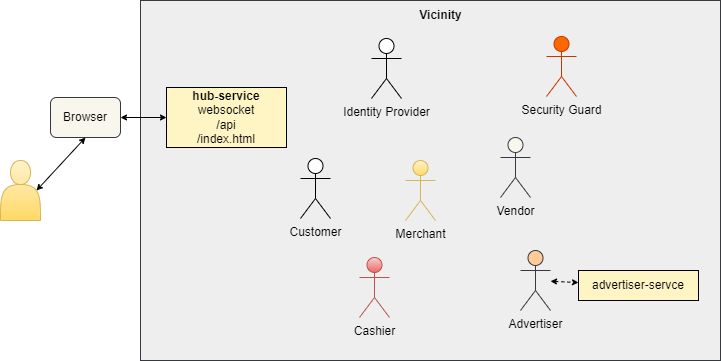

The diagram above was exported from draw.io. Its source (the exported page's mxGraphModel, read from the mxfile embedded in the PNG):
<mxGraphModel dx="1038" dy="547" grid="1" gridSize="10" guides="1" tooltips="1" connect="1" arrows="1" fold="1" page="1" pageScale="1" pageWidth="850" pageHeight="1100" math="0" shadow="0">
  <root>
    <mxCell id="0" />
    <mxCell id="1" parent="0" />
    <mxCell id="ybsnKUvDueqi-ogGYCzn-18" value="" style="rounded=0;whiteSpace=wrap;html=1;labelBackgroundColor=#FFFFFF;fontSize=12;strokeColor=#36393d;strokeWidth=1;fillColor=#eeeeee;" vertex="1" parent="1">
      <mxGeometry x="180" y="40" width="580" height="360" as="geometry" />
    </mxCell>
    <mxCell id="ybsnKUvDueqi-ogGYCzn-1" value="&lt;span style=&quot;&quot;&gt;Merchant&lt;/span&gt;" style="shape=umlActor;verticalLabelPosition=bottom;verticalAlign=top;html=1;outlineConnect=0;labelBackgroundColor=none;fontSize=12;strokeWidth=1;fillColor=#fff2cc;gradientColor=#ffd966;strokeColor=#d6b656;" vertex="1" parent="1">
      <mxGeometry x="445" y="200" width="30" height="60" as="geometry" />
    </mxCell>
    <mxCell id="ybsnKUvDueqi-ogGYCzn-2" value="&lt;b&gt;hub-service&lt;/b&gt;&lt;br&gt;websocket&lt;br&gt;/api&lt;br&gt;/index.html" style="rounded=0;whiteSpace=wrap;html=1;labelBackgroundColor=none;fontSize=12;strokeWidth=1;fillColor=#FFF4C3;" vertex="1" parent="1">
      <mxGeometry x="206" y="127" width="120" height="60" as="geometry" />
    </mxCell>
    <mxCell id="ybsnKUvDueqi-ogGYCzn-3" value="" style="shape=actor;whiteSpace=wrap;html=1;labelBackgroundColor=#FFFFFF;fontSize=12;strokeColor=#d6b656;strokeWidth=1;fillColor=#fff2cc;gradientColor=#ffd966;" vertex="1" parent="1">
      <mxGeometry x="40" y="200" width="40" height="60" as="geometry" />
    </mxCell>
    <mxCell id="ybsnKUvDueqi-ogGYCzn-4" value="&lt;font color=&quot;#000000&quot;&gt;Browser&lt;/font&gt;" style="rounded=1;whiteSpace=wrap;html=1;labelBackgroundColor=none;fontSize=12;strokeColor=#36393d;strokeWidth=1;fillColor=#f9f7ed;" vertex="1" parent="1">
      <mxGeometry x="90" y="137" width="70" height="40" as="geometry" />
    </mxCell>
    <mxCell id="ybsnKUvDueqi-ogGYCzn-5" value="" style="endArrow=classic;startArrow=classic;html=1;rounded=0;fontSize=12;fontColor=#000000;strokeColor=#000000;strokeWidth=1;elbow=vertical;exitX=0.9;exitY=0.5;exitDx=0;exitDy=0;exitPerimeter=0;entryX=0.5;entryY=1;entryDx=0;entryDy=0;startSize=4;endSize=4;" edge="1" parent="1" source="ybsnKUvDueqi-ogGYCzn-3" target="ybsnKUvDueqi-ogGYCzn-4">
      <mxGeometry width="50" height="50" relative="1" as="geometry">
        <mxPoint x="160" y="350" as="sourcePoint" />
        <mxPoint x="210" y="300" as="targetPoint" />
      </mxGeometry>
    </mxCell>
    <mxCell id="ybsnKUvDueqi-ogGYCzn-6" value="" style="endArrow=classic;startArrow=classic;html=1;rounded=0;fontSize=12;fontColor=#000000;strokeColor=#000000;strokeWidth=1;elbow=vertical;entryX=0;entryY=0.5;entryDx=0;entryDy=0;endSize=4;startSize=4;" edge="1" parent="1" source="ybsnKUvDueqi-ogGYCzn-4" target="ybsnKUvDueqi-ogGYCzn-2">
      <mxGeometry width="50" height="50" relative="1" as="geometry">
        <mxPoint x="86" y="240" as="sourcePoint" />
        <mxPoint x="135" y="187" as="targetPoint" />
      </mxGeometry>
    </mxCell>
    <mxCell id="ybsnKUvDueqi-ogGYCzn-7" value="&lt;span style=&quot;&quot;&gt;Vendor&lt;/span&gt;" style="shape=umlActor;verticalLabelPosition=bottom;verticalAlign=top;html=1;outlineConnect=0;labelBackgroundColor=none;fontSize=12;strokeWidth=1;fillColor=#f9f7ed;strokeColor=#36393d;" vertex="1" parent="1">
      <mxGeometry x="540" y="177" width="30" height="60" as="geometry" />
    </mxCell>
    <mxCell id="ybsnKUvDueqi-ogGYCzn-10" value="&lt;span style=&quot;&quot;&gt;Cashier&lt;/span&gt;" style="shape=umlActor;verticalLabelPosition=bottom;verticalAlign=top;html=1;outlineConnect=0;labelBackgroundColor=none;fontSize=12;strokeWidth=1;fillColor=#f8cecc;gradientColor=#ea6b66;strokeColor=#b85450;" vertex="1" parent="1">
      <mxGeometry x="399" y="297" width="30" height="60" as="geometry" />
    </mxCell>
    <mxCell id="ybsnKUvDueqi-ogGYCzn-11" value="&lt;span style=&quot;&quot;&gt;Customer&lt;/span&gt;" style="shape=umlActor;verticalLabelPosition=bottom;verticalAlign=top;html=1;outlineConnect=0;labelBackgroundColor=none;fontSize=12;fontColor=#000000;strokeWidth=1;fillColor=#FFFFFF;" vertex="1" parent="1">
      <mxGeometry x="340" y="198" width="30" height="60" as="geometry" />
    </mxCell>
    <mxCell id="ybsnKUvDueqi-ogGYCzn-13" value="&lt;span style=&quot;&quot;&gt;Advertiser&lt;/span&gt;" style="shape=umlActor;verticalLabelPosition=bottom;verticalAlign=top;html=1;outlineConnect=0;labelBackgroundColor=none;fontSize=12;strokeWidth=1;fillColor=#ffcc99;strokeColor=#36393d;" vertex="1" parent="1">
      <mxGeometry x="560" y="290" width="30" height="60" as="geometry" />
    </mxCell>
    <mxCell id="ybsnKUvDueqi-ogGYCzn-14" value="Identity Provider" style="shape=umlActor;verticalLabelPosition=bottom;verticalAlign=top;html=1;outlineConnect=0;labelBackgroundColor=none;fontSize=12;fontColor=#000000;strokeWidth=1;fillColor=#FFFFFF;" vertex="1" parent="1">
      <mxGeometry x="411" y="78" width="30" height="60" as="geometry" />
    </mxCell>
    <mxCell id="ybsnKUvDueqi-ogGYCzn-15" value="advertiser-servce" style="rounded=0;whiteSpace=wrap;html=1;labelBackgroundColor=none;fontSize=12;fontColor=#000000;strokeColor=#000000;strokeWidth=1;fillColor=#FFF4C3;" vertex="1" parent="1">
      <mxGeometry x="618" y="310" width="120" height="30" as="geometry" />
    </mxCell>
    <mxCell id="ybsnKUvDueqi-ogGYCzn-16" value="" style="endArrow=classic;startArrow=classic;html=1;rounded=0;fontSize=12;fontColor=#000000;strokeColor=#000000;strokeWidth=1;elbow=vertical;dashed=1;endSize=4;startSize=4;" edge="1" parent="1" source="ybsnKUvDueqi-ogGYCzn-13" target="ybsnKUvDueqi-ogGYCzn-15">
      <mxGeometry width="50" height="50" relative="1" as="geometry">
        <mxPoint x="650" y="280" as="sourcePoint" />
        <mxPoint x="700" y="230" as="targetPoint" />
      </mxGeometry>
    </mxCell>
    <mxCell id="ybsnKUvDueqi-ogGYCzn-17" value="&lt;span style=&quot;&quot;&gt;Security Guard&lt;/span&gt;" style="shape=umlActor;verticalLabelPosition=bottom;verticalAlign=top;html=1;outlineConnect=0;labelBackgroundColor=none;fontSize=12;fontColor=#000000;strokeWidth=1;fillColor=#fa6800;strokeColor=#C73500;" vertex="1" parent="1">
      <mxGeometry x="586" y="76" width="30" height="60" as="geometry" />
    </mxCell>
    <mxCell id="ybsnKUvDueqi-ogGYCzn-19" value="&lt;b&gt;Vicinity&lt;/b&gt;" style="text;html=1;resizable=0;autosize=1;align=center;verticalAlign=middle;points=[];fillColor=none;strokeColor=none;rounded=0;labelBackgroundColor=none;fontSize=12;fontColor=#000000;" vertex="1" parent="1">
      <mxGeometry x="445" y="40" width="70" height="30" as="geometry" />
    </mxCell>
  </root>
</mxGraphModel>